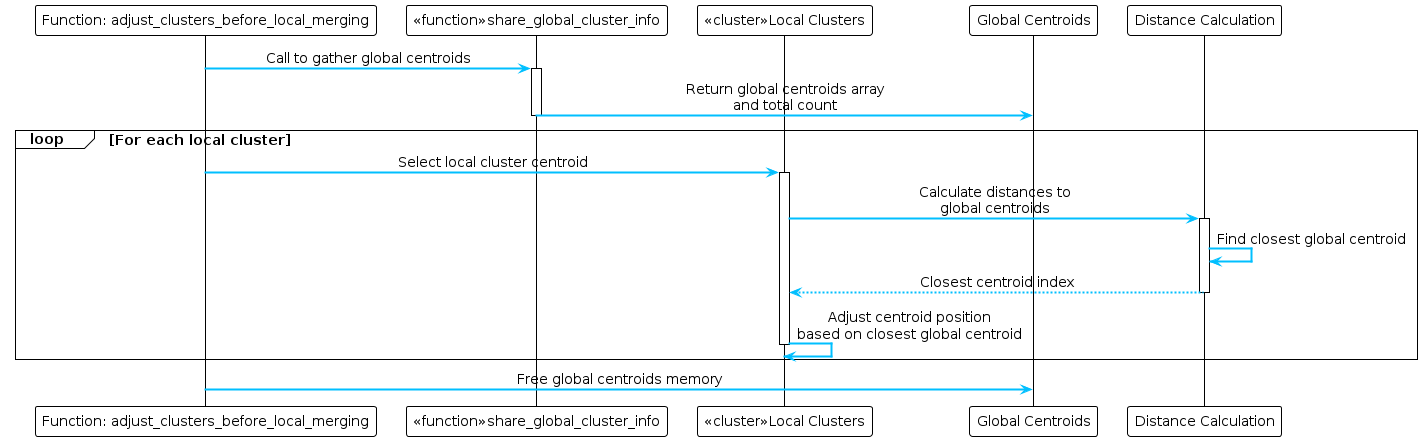

The diagram above was rendered by PlantUML. Its source (embedded in the PNG):
@startuml
!theme plain

skinparam participant {
    BackgroundColor<<cluster>> LightBlue
    BackgroundColor<<function>> Wheat
    BorderColor Black
    Shadowing false
}
skinparam ArrowColor DeepSkyBlue
skinparam ArrowThickness 2
skinparam DefaultFontSize 14
skinparam DefaultTextAlignment center

participant "Function: adjust_clusters_before_local_merging" as AdjustFunc
participant "<<function>>share_global_cluster_info" as ShareGlobal
participant "<<cluster>>Local Clusters" as LocalClusters
participant "Global Centroids" as GlobalCents
participant "Distance Calculation" as DistCalc

AdjustFunc -> ShareGlobal : Call to gather global centroids
activate ShareGlobal
ShareGlobal -> GlobalCents : Return global centroids array\nand total count
deactivate ShareGlobal

loop For each local cluster
    AdjustFunc -> LocalClusters : Select local cluster centroid
    activate LocalClusters
    LocalClusters -> DistCalc : Calculate distances to\nglobal centroids
    activate DistCalc
    DistCalc -> DistCalc : Find closest global centroid
    DistCalc --> LocalClusters : Closest centroid index
    deactivate DistCalc
    LocalClusters -> LocalClusters : Adjust centroid position\nbased on closest global centroid
    deactivate LocalClusters
end

AdjustFunc -> GlobalCents : Free global centroids memory
deactivate GlobalCents
@enduml